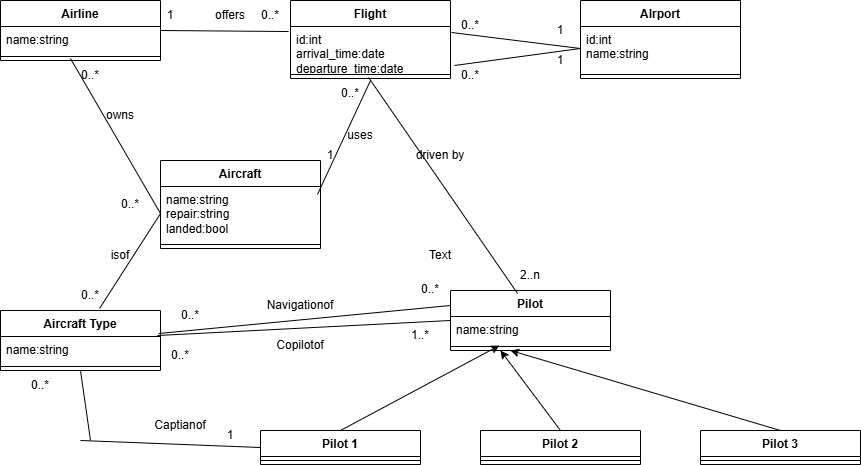

The diagram above was exported from draw.io. Its source (the exported page's mxGraphModel, read from the mxfile embedded in the PNG):
<mxGraphModel dx="1112" dy="479" grid="1" gridSize="10" guides="1" tooltips="1" connect="1" arrows="1" fold="1" page="1" pageScale="1" pageWidth="850" pageHeight="1100" math="0" shadow="0">
  <root>
    <mxCell id="0" />
    <mxCell id="1" parent="0" />
    <mxCell id="IkHVPsNtFm5HGHQI2jVW-1" value="Airline" style="swimlane;fontStyle=1;align=center;verticalAlign=top;childLayout=stackLayout;horizontal=1;startSize=26;horizontalStack=0;resizeParent=1;resizeParentMax=0;resizeLast=0;collapsible=1;marginBottom=0;whiteSpace=wrap;html=1;" vertex="1" parent="1">
      <mxGeometry x="40" y="50" width="160" height="60" as="geometry" />
    </mxCell>
    <mxCell id="IkHVPsNtFm5HGHQI2jVW-2" value="name:string" style="text;strokeColor=none;fillColor=none;align=left;verticalAlign=top;spacingLeft=4;spacingRight=4;overflow=hidden;rotatable=0;points=[[0,0.5],[1,0.5]];portConstraint=eastwest;whiteSpace=wrap;html=1;" vertex="1" parent="IkHVPsNtFm5HGHQI2jVW-1">
      <mxGeometry y="26" width="160" height="26" as="geometry" />
    </mxCell>
    <mxCell id="IkHVPsNtFm5HGHQI2jVW-3" value="" style="line;strokeWidth=1;fillColor=none;align=left;verticalAlign=middle;spacingTop=-1;spacingLeft=3;spacingRight=3;rotatable=0;labelPosition=right;points=[];portConstraint=eastwest;strokeColor=inherit;" vertex="1" parent="IkHVPsNtFm5HGHQI2jVW-1">
      <mxGeometry y="52" width="160" height="8" as="geometry" />
    </mxCell>
    <mxCell id="IkHVPsNtFm5HGHQI2jVW-5" value="Flight" style="swimlane;fontStyle=1;align=center;verticalAlign=top;childLayout=stackLayout;horizontal=1;startSize=26;horizontalStack=0;resizeParent=1;resizeParentMax=0;resizeLast=0;collapsible=1;marginBottom=0;whiteSpace=wrap;html=1;" vertex="1" parent="1">
      <mxGeometry x="330" y="50" width="160" height="78" as="geometry" />
    </mxCell>
    <mxCell id="IkHVPsNtFm5HGHQI2jVW-6" value="id:int&lt;div&gt;arrival_time:date&lt;/div&gt;&lt;div&gt;departure_time:date&lt;/div&gt;" style="text;strokeColor=none;fillColor=none;align=left;verticalAlign=top;spacingLeft=4;spacingRight=4;overflow=hidden;rotatable=0;points=[[0,0.5],[1,0.5]];portConstraint=eastwest;whiteSpace=wrap;html=1;" vertex="1" parent="IkHVPsNtFm5HGHQI2jVW-5">
      <mxGeometry y="26" width="160" height="44" as="geometry" />
    </mxCell>
    <mxCell id="IkHVPsNtFm5HGHQI2jVW-7" value="" style="line;strokeWidth=1;fillColor=none;align=left;verticalAlign=middle;spacingTop=-1;spacingLeft=3;spacingRight=3;rotatable=0;labelPosition=right;points=[];portConstraint=eastwest;strokeColor=inherit;" vertex="1" parent="IkHVPsNtFm5HGHQI2jVW-5">
      <mxGeometry y="70" width="160" height="8" as="geometry" />
    </mxCell>
    <mxCell id="IkHVPsNtFm5HGHQI2jVW-9" value="AIrport" style="swimlane;fontStyle=1;align=center;verticalAlign=top;childLayout=stackLayout;horizontal=1;startSize=26;horizontalStack=0;resizeParent=1;resizeParentMax=0;resizeLast=0;collapsible=1;marginBottom=0;whiteSpace=wrap;html=1;" vertex="1" parent="1">
      <mxGeometry x="620" y="50" width="160" height="78" as="geometry" />
    </mxCell>
    <mxCell id="IkHVPsNtFm5HGHQI2jVW-10" value="id:int&lt;div&gt;name:string&lt;/div&gt;" style="text;strokeColor=none;fillColor=none;align=left;verticalAlign=top;spacingLeft=4;spacingRight=4;overflow=hidden;rotatable=0;points=[[0,0.5],[1,0.5]];portConstraint=eastwest;whiteSpace=wrap;html=1;" vertex="1" parent="IkHVPsNtFm5HGHQI2jVW-9">
      <mxGeometry y="26" width="160" height="44" as="geometry" />
    </mxCell>
    <mxCell id="IkHVPsNtFm5HGHQI2jVW-11" value="" style="line;strokeWidth=1;fillColor=none;align=left;verticalAlign=middle;spacingTop=-1;spacingLeft=3;spacingRight=3;rotatable=0;labelPosition=right;points=[];portConstraint=eastwest;strokeColor=inherit;" vertex="1" parent="IkHVPsNtFm5HGHQI2jVW-9">
      <mxGeometry y="70" width="160" height="8" as="geometry" />
    </mxCell>
    <mxCell id="IkHVPsNtFm5HGHQI2jVW-13" value="Aircraft" style="swimlane;fontStyle=1;align=center;verticalAlign=top;childLayout=stackLayout;horizontal=1;startSize=26;horizontalStack=0;resizeParent=1;resizeParentMax=0;resizeLast=0;collapsible=1;marginBottom=0;whiteSpace=wrap;html=1;" vertex="1" parent="1">
      <mxGeometry x="200" y="210" width="160" height="88" as="geometry" />
    </mxCell>
    <mxCell id="IkHVPsNtFm5HGHQI2jVW-14" value="name:string&lt;div&gt;repair:string&lt;/div&gt;&lt;div&gt;landed:bool&lt;/div&gt;" style="text;strokeColor=none;fillColor=none;align=left;verticalAlign=top;spacingLeft=4;spacingRight=4;overflow=hidden;rotatable=0;points=[[0,0.5],[1,0.5]];portConstraint=eastwest;whiteSpace=wrap;html=1;" vertex="1" parent="IkHVPsNtFm5HGHQI2jVW-13">
      <mxGeometry y="26" width="160" height="54" as="geometry" />
    </mxCell>
    <mxCell id="IkHVPsNtFm5HGHQI2jVW-15" value="" style="line;strokeWidth=1;fillColor=none;align=left;verticalAlign=middle;spacingTop=-1;spacingLeft=3;spacingRight=3;rotatable=0;labelPosition=right;points=[];portConstraint=eastwest;strokeColor=inherit;" vertex="1" parent="IkHVPsNtFm5HGHQI2jVW-13">
      <mxGeometry y="80" width="160" height="8" as="geometry" />
    </mxCell>
    <mxCell id="IkHVPsNtFm5HGHQI2jVW-17" value="Aircraft Type" style="swimlane;fontStyle=1;align=center;verticalAlign=top;childLayout=stackLayout;horizontal=1;startSize=26;horizontalStack=0;resizeParent=1;resizeParentMax=0;resizeLast=0;collapsible=1;marginBottom=0;whiteSpace=wrap;html=1;" vertex="1" parent="1">
      <mxGeometry x="40" y="360" width="160" height="60" as="geometry" />
    </mxCell>
    <mxCell id="IkHVPsNtFm5HGHQI2jVW-18" value="name:string" style="text;strokeColor=none;fillColor=none;align=left;verticalAlign=top;spacingLeft=4;spacingRight=4;overflow=hidden;rotatable=0;points=[[0,0.5],[1,0.5]];portConstraint=eastwest;whiteSpace=wrap;html=1;" vertex="1" parent="IkHVPsNtFm5HGHQI2jVW-17">
      <mxGeometry y="26" width="160" height="26" as="geometry" />
    </mxCell>
    <mxCell id="IkHVPsNtFm5HGHQI2jVW-19" value="" style="line;strokeWidth=1;fillColor=none;align=left;verticalAlign=middle;spacingTop=-1;spacingLeft=3;spacingRight=3;rotatable=0;labelPosition=right;points=[];portConstraint=eastwest;strokeColor=inherit;" vertex="1" parent="IkHVPsNtFm5HGHQI2jVW-17">
      <mxGeometry y="52" width="160" height="8" as="geometry" />
    </mxCell>
    <mxCell id="IkHVPsNtFm5HGHQI2jVW-21" value="Pilot" style="swimlane;fontStyle=1;align=center;verticalAlign=top;childLayout=stackLayout;horizontal=1;startSize=26;horizontalStack=0;resizeParent=1;resizeParentMax=0;resizeLast=0;collapsible=1;marginBottom=0;whiteSpace=wrap;html=1;" vertex="1" parent="1">
      <mxGeometry x="490" y="340" width="160" height="60" as="geometry" />
    </mxCell>
    <mxCell id="IkHVPsNtFm5HGHQI2jVW-22" value="name:string" style="text;strokeColor=none;fillColor=none;align=left;verticalAlign=top;spacingLeft=4;spacingRight=4;overflow=hidden;rotatable=0;points=[[0,0.5],[1,0.5]];portConstraint=eastwest;whiteSpace=wrap;html=1;" vertex="1" parent="IkHVPsNtFm5HGHQI2jVW-21">
      <mxGeometry y="26" width="160" height="26" as="geometry" />
    </mxCell>
    <mxCell id="IkHVPsNtFm5HGHQI2jVW-23" value="" style="line;strokeWidth=1;fillColor=none;align=left;verticalAlign=middle;spacingTop=-1;spacingLeft=3;spacingRight=3;rotatable=0;labelPosition=right;points=[];portConstraint=eastwest;strokeColor=inherit;" vertex="1" parent="IkHVPsNtFm5HGHQI2jVW-21">
      <mxGeometry y="52" width="160" height="8" as="geometry" />
    </mxCell>
    <mxCell id="IkHVPsNtFm5HGHQI2jVW-25" value="Pilot 1" style="swimlane;fontStyle=1;align=center;verticalAlign=top;childLayout=stackLayout;horizontal=1;startSize=26;horizontalStack=0;resizeParent=1;resizeParentMax=0;resizeLast=0;collapsible=1;marginBottom=0;whiteSpace=wrap;html=1;" vertex="1" parent="1">
      <mxGeometry x="300" y="480" width="160" height="34" as="geometry" />
    </mxCell>
    <mxCell id="IkHVPsNtFm5HGHQI2jVW-27" value="" style="line;strokeWidth=1;fillColor=none;align=left;verticalAlign=middle;spacingTop=-1;spacingLeft=3;spacingRight=3;rotatable=0;labelPosition=right;points=[];portConstraint=eastwest;strokeColor=inherit;" vertex="1" parent="IkHVPsNtFm5HGHQI2jVW-25">
      <mxGeometry y="26" width="160" height="8" as="geometry" />
    </mxCell>
    <mxCell id="IkHVPsNtFm5HGHQI2jVW-29" value="" style="text;strokeColor=none;fillColor=none;align=left;verticalAlign=middle;spacingTop=-1;spacingLeft=4;spacingRight=4;rotatable=0;labelPosition=right;points=[];portConstraint=eastwest;" vertex="1" parent="1">
      <mxGeometry x="410" y="340" width="20" height="14" as="geometry" />
    </mxCell>
    <mxCell id="IkHVPsNtFm5HGHQI2jVW-30" value="Pilot 2" style="swimlane;fontStyle=1;align=center;verticalAlign=top;childLayout=stackLayout;horizontal=1;startSize=26;horizontalStack=0;resizeParent=1;resizeParentMax=0;resizeLast=0;collapsible=1;marginBottom=0;whiteSpace=wrap;html=1;" vertex="1" parent="1">
      <mxGeometry x="520" y="480" width="160" height="34" as="geometry" />
    </mxCell>
    <mxCell id="IkHVPsNtFm5HGHQI2jVW-32" value="" style="line;strokeWidth=1;fillColor=none;align=left;verticalAlign=middle;spacingTop=-1;spacingLeft=3;spacingRight=3;rotatable=0;labelPosition=right;points=[];portConstraint=eastwest;strokeColor=inherit;" vertex="1" parent="IkHVPsNtFm5HGHQI2jVW-30">
      <mxGeometry y="26" width="160" height="8" as="geometry" />
    </mxCell>
    <mxCell id="IkHVPsNtFm5HGHQI2jVW-34" value="Pilot 3" style="swimlane;fontStyle=1;align=center;verticalAlign=top;childLayout=stackLayout;horizontal=1;startSize=26;horizontalStack=0;resizeParent=1;resizeParentMax=0;resizeLast=0;collapsible=1;marginBottom=0;whiteSpace=wrap;html=1;" vertex="1" parent="1">
      <mxGeometry x="740" y="480" width="160" height="34" as="geometry" />
    </mxCell>
    <mxCell id="IkHVPsNtFm5HGHQI2jVW-36" value="" style="line;strokeWidth=1;fillColor=none;align=left;verticalAlign=middle;spacingTop=-1;spacingLeft=3;spacingRight=3;rotatable=0;labelPosition=right;points=[];portConstraint=eastwest;strokeColor=inherit;" vertex="1" parent="IkHVPsNtFm5HGHQI2jVW-34">
      <mxGeometry y="26" width="160" height="8" as="geometry" />
    </mxCell>
    <mxCell id="IkHVPsNtFm5HGHQI2jVW-38" value="" style="endArrow=classic;html=1;rounded=0;exitX=0.5;exitY=0;exitDx=0;exitDy=0;entryX=0.306;entryY=1.115;entryDx=0;entryDy=0;entryPerimeter=0;" edge="1" parent="1" source="IkHVPsNtFm5HGHQI2jVW-25" target="IkHVPsNtFm5HGHQI2jVW-22">
      <mxGeometry width="50" height="50" relative="1" as="geometry">
        <mxPoint x="400" y="380" as="sourcePoint" />
        <mxPoint x="450" y="330" as="targetPoint" />
      </mxGeometry>
    </mxCell>
    <mxCell id="IkHVPsNtFm5HGHQI2jVW-39" value="" style="endArrow=classic;html=1;rounded=0;exitX=0.5;exitY=0;exitDx=0;exitDy=0;" edge="1" parent="1" source="IkHVPsNtFm5HGHQI2jVW-30">
      <mxGeometry width="50" height="50" relative="1" as="geometry">
        <mxPoint x="400" y="380" as="sourcePoint" />
        <mxPoint x="540" y="400" as="targetPoint" />
      </mxGeometry>
    </mxCell>
    <mxCell id="IkHVPsNtFm5HGHQI2jVW-41" value="" style="endArrow=classic;html=1;rounded=0;exitX=0.5;exitY=0;exitDx=0;exitDy=0;" edge="1" parent="1" source="IkHVPsNtFm5HGHQI2jVW-34">
      <mxGeometry width="50" height="50" relative="1" as="geometry">
        <mxPoint x="400" y="380" as="sourcePoint" />
        <mxPoint x="550" y="400" as="targetPoint" />
      </mxGeometry>
    </mxCell>
    <mxCell id="IkHVPsNtFm5HGHQI2jVW-42" value="" style="endArrow=none;html=1;rounded=0;exitX=0;exitY=0.5;exitDx=0;exitDy=0;" edge="1" parent="1" source="IkHVPsNtFm5HGHQI2jVW-25">
      <mxGeometry width="50" height="50" relative="1" as="geometry">
        <mxPoint x="450" y="380" as="sourcePoint" />
        <mxPoint x="120" y="490" as="targetPoint" />
      </mxGeometry>
    </mxCell>
    <mxCell id="IkHVPsNtFm5HGHQI2jVW-43" value="" style="endArrow=none;html=1;rounded=0;entryX=0.5;entryY=1;entryDx=0;entryDy=0;" edge="1" parent="1" target="IkHVPsNtFm5HGHQI2jVW-17">
      <mxGeometry width="50" height="50" relative="1" as="geometry">
        <mxPoint x="130" y="490" as="sourcePoint" />
        <mxPoint x="500" y="330" as="targetPoint" />
      </mxGeometry>
    </mxCell>
    <mxCell id="IkHVPsNtFm5HGHQI2jVW-45" value="" style="endArrow=none;html=1;rounded=0;exitX=0.988;exitY=-0.115;exitDx=0;exitDy=0;exitPerimeter=0;entryX=0;entryY=0.25;entryDx=0;entryDy=0;" edge="1" parent="1" source="IkHVPsNtFm5HGHQI2jVW-18" target="IkHVPsNtFm5HGHQI2jVW-21">
      <mxGeometry width="50" height="50" relative="1" as="geometry">
        <mxPoint x="450" y="380" as="sourcePoint" />
        <mxPoint x="500" y="330" as="targetPoint" />
      </mxGeometry>
    </mxCell>
    <mxCell id="IkHVPsNtFm5HGHQI2jVW-46" value="" style="endArrow=none;html=1;rounded=0;exitX=0.981;exitY=-0.038;exitDx=0;exitDy=0;exitPerimeter=0;entryX=0;entryY=0.5;entryDx=0;entryDy=0;" edge="1" parent="1" source="IkHVPsNtFm5HGHQI2jVW-18" target="IkHVPsNtFm5HGHQI2jVW-21">
      <mxGeometry width="50" height="50" relative="1" as="geometry">
        <mxPoint x="450" y="380" as="sourcePoint" />
        <mxPoint x="500" y="330" as="targetPoint" />
      </mxGeometry>
    </mxCell>
    <mxCell id="IkHVPsNtFm5HGHQI2jVW-47" value="" style="endArrow=none;html=1;rounded=0;exitX=0.619;exitY=-0.033;exitDx=0;exitDy=0;exitPerimeter=0;entryX=0;entryY=0.5;entryDx=0;entryDy=0;" edge="1" parent="1" source="IkHVPsNtFm5HGHQI2jVW-17" target="IkHVPsNtFm5HGHQI2jVW-14">
      <mxGeometry width="50" height="50" relative="1" as="geometry">
        <mxPoint x="450" y="380" as="sourcePoint" />
        <mxPoint x="500" y="330" as="targetPoint" />
      </mxGeometry>
    </mxCell>
    <mxCell id="IkHVPsNtFm5HGHQI2jVW-48" value="" style="endArrow=none;html=1;rounded=0;exitX=0;exitY=0.5;exitDx=0;exitDy=0;" edge="1" parent="1" source="IkHVPsNtFm5HGHQI2jVW-14">
      <mxGeometry width="50" height="50" relative="1" as="geometry">
        <mxPoint x="450" y="380" as="sourcePoint" />
        <mxPoint x="110" y="108" as="targetPoint" />
      </mxGeometry>
    </mxCell>
    <mxCell id="IkHVPsNtFm5HGHQI2jVW-49" value="" style="endArrow=none;html=1;rounded=0;exitX=1;exitY=0.154;exitDx=0;exitDy=0;exitPerimeter=0;entryX=-0.012;entryY=0.114;entryDx=0;entryDy=0;entryPerimeter=0;" edge="1" parent="1" source="IkHVPsNtFm5HGHQI2jVW-2" target="IkHVPsNtFm5HGHQI2jVW-6">
      <mxGeometry width="50" height="50" relative="1" as="geometry">
        <mxPoint x="450" y="130" as="sourcePoint" />
        <mxPoint x="500" y="80" as="targetPoint" />
      </mxGeometry>
    </mxCell>
    <mxCell id="IkHVPsNtFm5HGHQI2jVW-50" value="" style="endArrow=none;html=1;rounded=0;entryX=0;entryY=0.5;entryDx=0;entryDy=0;exitX=1.006;exitY=0.136;exitDx=0;exitDy=0;exitPerimeter=0;" edge="1" parent="1" source="IkHVPsNtFm5HGHQI2jVW-6" target="IkHVPsNtFm5HGHQI2jVW-10">
      <mxGeometry width="50" height="50" relative="1" as="geometry">
        <mxPoint x="450" y="130" as="sourcePoint" />
        <mxPoint x="500" y="80" as="targetPoint" />
      </mxGeometry>
    </mxCell>
    <mxCell id="IkHVPsNtFm5HGHQI2jVW-51" value="" style="endArrow=none;html=1;rounded=0;entryX=0;entryY=0.5;entryDx=0;entryDy=0;exitX=1.025;exitY=0.886;exitDx=0;exitDy=0;exitPerimeter=0;" edge="1" parent="1" source="IkHVPsNtFm5HGHQI2jVW-6" target="IkHVPsNtFm5HGHQI2jVW-10">
      <mxGeometry width="50" height="50" relative="1" as="geometry">
        <mxPoint x="450" y="130" as="sourcePoint" />
        <mxPoint x="500" y="80" as="targetPoint" />
      </mxGeometry>
    </mxCell>
    <mxCell id="IkHVPsNtFm5HGHQI2jVW-52" value="" style="endArrow=none;html=1;rounded=0;entryX=0.419;entryY=0.05;entryDx=0;entryDy=0;entryPerimeter=0;exitX=0.488;exitY=0.875;exitDx=0;exitDy=0;exitPerimeter=0;" edge="1" parent="1" source="IkHVPsNtFm5HGHQI2jVW-7" target="IkHVPsNtFm5HGHQI2jVW-21">
      <mxGeometry width="50" height="50" relative="1" as="geometry">
        <mxPoint x="450" y="330" as="sourcePoint" />
        <mxPoint x="500" y="280" as="targetPoint" />
      </mxGeometry>
    </mxCell>
    <mxCell id="IkHVPsNtFm5HGHQI2jVW-53" value="" style="endArrow=none;html=1;rounded=0;exitX=0.981;exitY=0.148;exitDx=0;exitDy=0;exitPerimeter=0;" edge="1" parent="1" source="IkHVPsNtFm5HGHQI2jVW-14">
      <mxGeometry width="50" height="50" relative="1" as="geometry">
        <mxPoint x="450" y="330" as="sourcePoint" />
        <mxPoint x="410" y="130" as="targetPoint" />
      </mxGeometry>
    </mxCell>
    <mxCell id="IkHVPsNtFm5HGHQI2jVW-54" value="offers" style="text;html=1;align=center;verticalAlign=middle;whiteSpace=wrap;rounded=0;" vertex="1" parent="1">
      <mxGeometry x="240" y="50" width="60" height="30" as="geometry" />
    </mxCell>
    <mxCell id="IkHVPsNtFm5HGHQI2jVW-55" value="1" style="text;html=1;align=center;verticalAlign=middle;whiteSpace=wrap;rounded=0;" vertex="1" parent="1">
      <mxGeometry x="180" y="50" width="60" height="30" as="geometry" />
    </mxCell>
    <mxCell id="IkHVPsNtFm5HGHQI2jVW-56" value="0..*" style="text;html=1;align=center;verticalAlign=middle;whiteSpace=wrap;rounded=0;" vertex="1" parent="1">
      <mxGeometry x="280" y="50" width="60" height="30" as="geometry" />
    </mxCell>
    <mxCell id="IkHVPsNtFm5HGHQI2jVW-57" value="1" style="text;html=1;align=center;verticalAlign=middle;whiteSpace=wrap;rounded=0;" vertex="1" parent="1">
      <mxGeometry x="570" y="65" width="60" height="30" as="geometry" />
    </mxCell>
    <mxCell id="IkHVPsNtFm5HGHQI2jVW-58" value="1" style="text;html=1;align=center;verticalAlign=middle;whiteSpace=wrap;rounded=0;" vertex="1" parent="1">
      <mxGeometry x="570" y="95" width="60" height="30" as="geometry" />
    </mxCell>
    <mxCell id="IkHVPsNtFm5HGHQI2jVW-59" value="1" style="text;html=1;align=center;verticalAlign=middle;whiteSpace=wrap;rounded=0;" vertex="1" parent="1">
      <mxGeometry x="340" y="190" width="60" height="30" as="geometry" />
    </mxCell>
    <mxCell id="IkHVPsNtFm5HGHQI2jVW-60" value="driven by" style="text;html=1;align=center;verticalAlign=middle;whiteSpace=wrap;rounded=0;" vertex="1" parent="1">
      <mxGeometry x="450" y="190" width="60" height="30" as="geometry" />
    </mxCell>
    <mxCell id="IkHVPsNtFm5HGHQI2jVW-61" value="0..*" style="text;html=1;align=center;verticalAlign=middle;whiteSpace=wrap;rounded=0;" vertex="1" parent="1">
      <mxGeometry x="360" y="128" width="60" height="30" as="geometry" />
    </mxCell>
    <mxCell id="IkHVPsNtFm5HGHQI2jVW-62" value="uses" style="text;html=1;align=center;verticalAlign=middle;whiteSpace=wrap;rounded=0;" vertex="1" parent="1">
      <mxGeometry x="370" y="170" width="60" height="30" as="geometry" />
    </mxCell>
    <mxCell id="IkHVPsNtFm5HGHQI2jVW-63" value="2..n" style="text;html=1;align=center;verticalAlign=middle;whiteSpace=wrap;rounded=0;" vertex="1" parent="1">
      <mxGeometry x="540" y="310" width="60" height="30" as="geometry" />
    </mxCell>
    <mxCell id="IkHVPsNtFm5HGHQI2jVW-64" value="0..*" style="text;html=1;align=center;verticalAlign=middle;whiteSpace=wrap;rounded=0;" vertex="1" parent="1">
      <mxGeometry x="480" y="110" width="60" height="30" as="geometry" />
    </mxCell>
    <mxCell id="IkHVPsNtFm5HGHQI2jVW-65" value="0..*" style="text;html=1;align=center;verticalAlign=middle;whiteSpace=wrap;rounded=0;" vertex="1" parent="1">
      <mxGeometry x="480" y="60" width="60" height="30" as="geometry" />
    </mxCell>
    <mxCell id="IkHVPsNtFm5HGHQI2jVW-66" value="owns" style="text;html=1;align=center;verticalAlign=middle;whiteSpace=wrap;rounded=0;" vertex="1" parent="1">
      <mxGeometry x="130" y="150" width="60" height="30" as="geometry" />
    </mxCell>
    <mxCell id="IkHVPsNtFm5HGHQI2jVW-67" value="0..*" style="text;html=1;align=center;verticalAlign=middle;whiteSpace=wrap;rounded=0;" vertex="1" parent="1">
      <mxGeometry x="100" y="110" width="60" height="30" as="geometry" />
    </mxCell>
    <mxCell id="IkHVPsNtFm5HGHQI2jVW-68" value="0..*" style="text;html=1;align=center;verticalAlign=middle;whiteSpace=wrap;rounded=0;" vertex="1" parent="1">
      <mxGeometry x="140" y="239" width="60" height="30" as="geometry" />
    </mxCell>
    <mxCell id="IkHVPsNtFm5HGHQI2jVW-69" value="isof" style="text;html=1;align=center;verticalAlign=middle;whiteSpace=wrap;rounded=0;" vertex="1" parent="1">
      <mxGeometry x="130" y="290" width="60" height="30" as="geometry" />
    </mxCell>
    <mxCell id="IkHVPsNtFm5HGHQI2jVW-70" value="0..*" style="text;html=1;align=center;verticalAlign=middle;whiteSpace=wrap;rounded=0;" vertex="1" parent="1">
      <mxGeometry x="100" y="330" width="60" height="30" as="geometry" />
    </mxCell>
    <mxCell id="IkHVPsNtFm5HGHQI2jVW-71" value="0..*" style="text;html=1;align=center;verticalAlign=middle;whiteSpace=wrap;rounded=0;" vertex="1" parent="1">
      <mxGeometry x="200" y="350" width="60" height="30" as="geometry" />
    </mxCell>
    <mxCell id="IkHVPsNtFm5HGHQI2jVW-72" value="Navigationof" style="text;html=1;align=center;verticalAlign=middle;whiteSpace=wrap;rounded=0;" vertex="1" parent="1">
      <mxGeometry x="310" y="340" width="60" height="30" as="geometry" />
    </mxCell>
    <mxCell id="IkHVPsNtFm5HGHQI2jVW-73" value="0..*" style="text;html=1;align=center;verticalAlign=middle;whiteSpace=wrap;rounded=0;" vertex="1" parent="1">
      <mxGeometry x="440" y="324" width="60" height="30" as="geometry" />
    </mxCell>
    <mxCell id="IkHVPsNtFm5HGHQI2jVW-74" value="Copilotof" style="text;html=1;align=center;verticalAlign=middle;whiteSpace=wrap;rounded=0;" vertex="1" parent="1">
      <mxGeometry x="310" y="380" width="60" height="30" as="geometry" />
    </mxCell>
    <mxCell id="IkHVPsNtFm5HGHQI2jVW-75" value="0..*" style="text;html=1;align=center;verticalAlign=middle;whiteSpace=wrap;rounded=0;" vertex="1" parent="1">
      <mxGeometry x="190" y="390" width="60" height="30" as="geometry" />
    </mxCell>
    <mxCell id="IkHVPsNtFm5HGHQI2jVW-76" value="1..*" style="text;html=1;align=center;verticalAlign=middle;whiteSpace=wrap;rounded=0;" vertex="1" parent="1">
      <mxGeometry x="430" y="370" width="60" height="30" as="geometry" />
    </mxCell>
    <mxCell id="IkHVPsNtFm5HGHQI2jVW-77" value="Captianof" style="text;html=1;align=center;verticalAlign=middle;whiteSpace=wrap;rounded=0;" vertex="1" parent="1">
      <mxGeometry x="190" y="460" width="60" height="30" as="geometry" />
    </mxCell>
    <mxCell id="IkHVPsNtFm5HGHQI2jVW-78" value="Text" style="text;html=1;align=center;verticalAlign=middle;whiteSpace=wrap;rounded=0;" vertex="1" parent="1">
      <mxGeometry x="450" y="290" width="60" height="30" as="geometry" />
    </mxCell>
    <mxCell id="IkHVPsNtFm5HGHQI2jVW-80" value="0..*" style="text;html=1;align=center;verticalAlign=middle;whiteSpace=wrap;rounded=0;" vertex="1" parent="1">
      <mxGeometry x="50" y="420" width="60" height="30" as="geometry" />
    </mxCell>
    <mxCell id="IkHVPsNtFm5HGHQI2jVW-82" value="1" style="text;html=1;align=center;verticalAlign=middle;whiteSpace=wrap;rounded=0;" vertex="1" parent="1">
      <mxGeometry x="240" y="470" width="60" height="30" as="geometry" />
    </mxCell>
  </root>
</mxGraphModel>